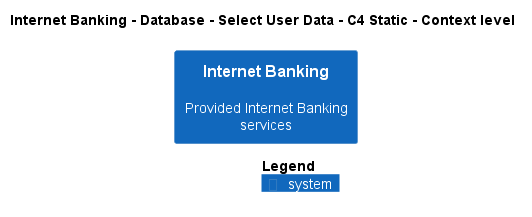

The diagram above was rendered by PlantUML. Its source (embedded in the PNG):
@startuml
!pragma layout smetana
!include ..\..\..\..\..\..\.c4s\C4_Context.puml

AddElementTag("state:new", $bgColor=green, $fontColor=#ffffff, $borderColor=green, $shadowing="False")
AddElementTag("state:changed", $bgColor=orange, $fontColor=#ffffff, $borderColor=orange, $shadowing="False")
AddElementTag("state:removed", $bgColor=red, $fontColor=#ffffff, $borderColor=red, $shadowing="False")

AddRelTag("state:new", $textColor=green, $lineColor=green)
AddRelTag("state:changed", $textColor=orange, $lineColor=orange)
AddRelTag("state:removed", $textColor=red, $lineColor=red)

SHOW_PERSON_PORTRAIT()
LAYOUT_TOP_DOWN()

skinparam linetype polyline

title Internet Banking - Database - Select User Data - C4 Static - Context level

System(BigBankPlc.SoftwareSystems.InternetBanking, "Internet Banking", "Provided Internet Banking services")



SHOW_LEGEND()
@enduml